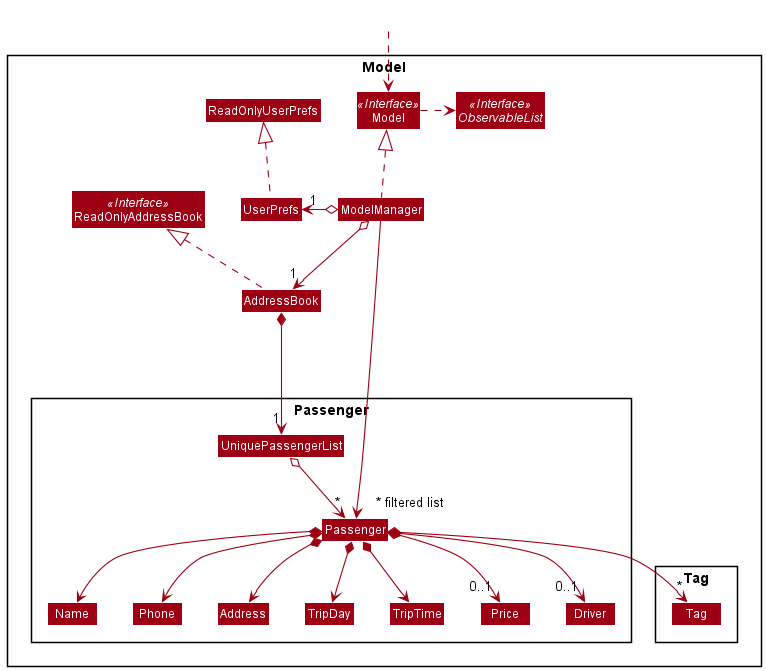

The diagram above was rendered by PlantUML. Its source (embedded in the PNG):
@startuml
!include style.puml
skinparam arrowThickness 1.1
skinparam arrowColor MODEL_COLOR
skinparam classBackgroundColor MODEL_COLOR

Package Model <<Rectangle>>{
Interface ReadOnlyAddressBook <<Interface>>
Interface Model <<Interface>>
Interface ObservableList <<Interface>>
Class AddressBook
Class ReadOnlyAddressBook
Class Model
Class ModelManager
Class UserPrefs
Class ReadOnlyUserPrefs

Package Passenger {
Class Passenger
Class Address
Class Name
Class Phone
Class UniquePassengerList
Class TripDay
Class TripTime
Class Price
Class Driver
}

Package Tag {
Class Tag
}
}

Class HiddenOutside #FFFFFF
HiddenOutside ..> Model

AddressBook .up.|> ReadOnlyAddressBook

ModelManager .up.|> Model
Model .right.> ObservableList
ModelManager o--> "1" AddressBook
ModelManager o-left-> "1" UserPrefs
UserPrefs .up.|> ReadOnlyUserPrefs

AddressBook *--> "1" UniquePassengerList
UniquePassengerList o--> "*" Passenger
Passenger *--> Name
Passenger *--> Phone
Passenger *--> Address
Passenger *--> TripDay
Passenger *--> TripTime
Passenger *--> "0..1" Price
Passenger *--> "0..1" Driver
Passenger *--> "*" Tag


Name -[hidden]right-> Phone
Phone -[hidden]right-> Address

ModelManager ----->" ~* filtered list" Passenger
@enduml